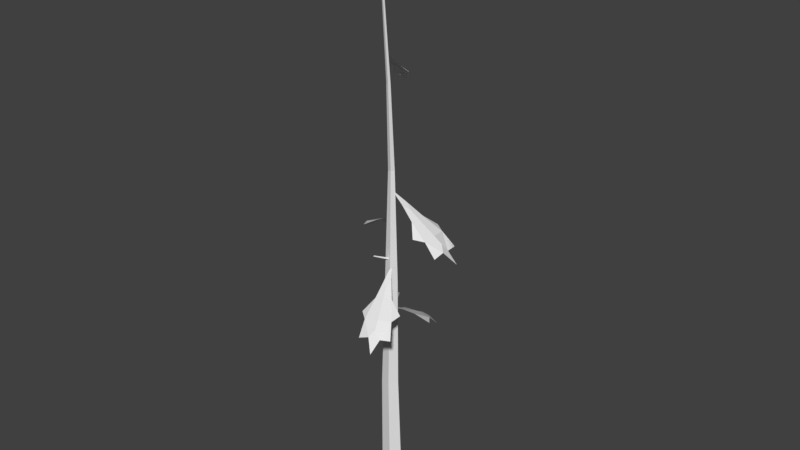 # Source: 4d.blend  (saved by Blender 2.78.0; exported with 4.5.12 LTS)
import bpy
from mathutils import Matrix  # noqa: F401  (used for matrix-valued properties, if any)

bpy.ops.wm.read_factory_settings(use_empty=True)
scene = bpy.context.scene
scene.name = 'Scene'

# ---- collections
col_collection_1 = bpy.data.collections.new('Collection 1'); scene.collection.children.link(col_collection_1)

# ---- materials (node trees are filled in below, after node groups)
mat_pine_needle = bpy.data.materials.new('Pine Needle')
mat_pine_needle.alpha_threshold = 0.0
mat_pine_needle.use_transparent_shadow = False
mat_pine_needle.roughness = 0.5
mat_pine_bark = bpy.data.materials.new('Pine Bark')
mat_pine_bark.alpha_threshold = 0.0
mat_pine_bark.use_transparent_shadow = False
mat_pine_bark.roughness = 0.5

# ---- material node trees

# ---- world
world_world = bpy.data.worlds.new('World'); scene.world = world_world
world_world.color = (0.05088, 0.05088, 0.05088)
world_world.use_sun_shadow = False
world_world.sun_shadow_jitter_overblur = 0.0
world_world.cycles.sampling_method = 'MANUAL'

# ---- meshes
me_dead_pine_tree_l_04 = bpy.data.meshes.new('Dead_Pine_Tree_l_04')
me_dead_pine_tree_l_04.from_pydata([(0.381, 9.571, 0.007364), (0.5628, 9.454, -0.1104), (0.3794, 9.581, -0.214), (-0.07707, 9.88, -0.08574), (0.8374, 9.272, -0.1209), (0.8133, 9.249, -0.365), (0.8168, 9.227, 0.1204), (1.399, 8.833, 0.2502), (1.419, 8.885, -0.1433), (1.783, 8.437, 0.2975), (1.844, 8.547, -0.007411), (1.393, 8.87, -0.5396), (1.778, 8.466, -0.3203), (1.776, 8.481, -0.6292), (1.682, 8.709, -0.1534), (2.202, 8.226, -0.1798), (1.101, 8.887, 0.4235), (1.105, 8.931, -0.7032), (-0.411, 8.756, -0.4344), (-0.626, 8.666, -0.4579), (-0.5378, 8.767, -0.2661), (-0.095, 9.001, -0.08076), (-0.8538, 8.523, -0.6197), (-0.9799, 8.501, -0.4231), (-0.7019, 8.476, -0.7921), (-1.097, 8.164, -1.25), (-1.336, 8.218, -0.9622), (-1.392, 7.83, -1.531), (-1.605, 7.943, -1.331), (-1.549, 8.205, -0.6499), (-1.746, 7.862, -1.062), (-1.922, 7.878, -0.8268), (-1.555, 8.08, -1.118), (-2.002, 7.679, -1.427), (-0.7687, 8.182, -1.205), (-1.424, 8.234, -0.3562), (0.5772, 6.493, 1.338), (0.2016, 6.44, 1.471), (0.6128, 6.151, 1.788), (0.6877, 6.316, 1.581), (0.1003, 6.839, 0.8762), (-0.07434, 6.495, 1.258), (0.9384, 6.478, 1.163), (0.8804, 6.07, 1.607), (1.169, 6.085, 1.487), (0.3339, 6.884, 0.8032), (0.3042, 6.041, 1.848), (0.03931, 7.186, 0.4252), (0.219, 7.069, 0.5503), (0.2458, 7.197, 0.339), (-0.04882, 7.499, -0.03894), (0.5531, 6.862, 0.6872), (0.9112, 5.827, 2.057), (0.9813, 6.54, 0.8312), (-0.09291, 13.71, -0.1854), (-0.1898, 13.63, -0.275), (-0.2272, 13.71, -0.1533), (-0.08557, 13.92, 0.09508), (-0.2346, 13.51, -0.4337), (-0.3794, 13.49, -0.3836), (-0.08485, 13.48, -0.454), (-0.08722, 13.21, -0.8122), (-0.3293, 13.24, -0.7699), (-0.1115, 12.95, -1.038), (-0.3059, 13.02, -1.035), (-0.5664, 13.24, -0.6977), (-0.4863, 12.97, -0.9485), (-0.6738, 12.98, -0.9037), (-0.3723, 13.13, -0.9224), (-0.4603, 12.81, -1.217), (0.06016, 13.25, -0.6581), (-0.6251, 13.29, -0.5019), (0.01828, 5.783, -0.4665), (-0.1461, 5.662, -0.6558), (-0.229, 5.806, -0.4327), (-0.00342, 6.126, 0.06647), (-0.2073, 5.463, -0.9657), (-0.4788, 5.451, -0.904), (0.06353, 5.399, -0.9781), (0.1039, 4.962, -1.657), (-0.337, 5.042, -1.622), (0.08005, 4.523, -2.102), (-0.2643, 4.664, -2.125), (-0.7784, 5.046, -1.537), (-0.6101, 4.588, -2.008), (-0.9552, 4.621, -1.96), (-0.3958, 4.851, -1.92), (-0.5266, 4.32, -2.508), (0.3436, 5.006, -1.347), (-0.9172, 5.117, -1.189), (-0.07726, 9.88, -0.08575), (0.3792, 9.581, -0.214), (0.5626, 9.454, -0.1104), (0.3808, 9.57, 0.007342), (0.8131, 9.249, -0.365), (0.8372, 9.271, -0.1209), (1.418, 8.885, -0.1433), (1.399, 8.832, 0.2501), (0.8166, 9.226, 0.1203), (1.844, 8.547, -0.007404), (1.782, 8.437, 0.2973), (1.776, 8.481, -0.6292), (1.778, 8.466, -0.3202), (1.393, 8.87, -0.5395), (1.682, 8.709, -0.1534), (2.202, 8.226, -0.1797), (1.101, 8.886, 0.4233), (1.105, 8.931, -0.703), (-0.09488, 9.001, -0.08065), (-0.5377, 8.767, -0.266), (-0.6259, 8.666, -0.4577), (-0.4109, 8.756, -0.4342), (-0.9798, 8.501, -0.423), (-0.8537, 8.522, -0.6196), (-1.336, 8.218, -0.9621), (-1.097, 8.163, -1.25), (-0.7018, 8.475, -0.7919), (-1.605, 7.942, -1.331), (-1.392, 7.83, -1.531), (-1.922, 7.878, -0.8267), (-1.745, 7.862, -1.062), (-1.549, 8.205, -0.6499), (-1.555, 8.08, -1.118), (-2.002, 7.679, -1.427), (-0.7687, 8.181, -1.205), (-1.424, 8.234, -0.3563), (0.6875, 6.315, 1.581), (0.6127, 6.151, 1.788), (0.2017, 6.44, 1.47), (0.5772, 6.493, 1.338), (-0.07424, 6.495, 1.258), (0.1003, 6.838, 0.876), (0.8803, 6.07, 1.607), (0.9382, 6.478, 1.163), (1.168, 6.084, 1.487), (0.3339, 6.884, 0.803), (0.3042, 6.041, 1.847), (-0.04889, 7.499, -0.03913), (0.2457, 7.197, 0.3388), (0.219, 7.068, 0.5501), (0.03925, 7.186, 0.425), (0.553, 6.861, 0.687), (0.911, 5.827, 2.057), (0.9811, 6.54, 0.8311), (-0.08554, 13.92, 0.09529), (-0.2272, 13.71, -0.1531), (-0.1898, 13.63, -0.2748), (-0.09289, 13.71, -0.1852), (-0.3793, 13.49, -0.3834), (-0.2345, 13.5, -0.4335), (-0.3292, 13.24, -0.7696), (-0.08726, 13.21, -0.8119), (-0.08488, 13.48, -0.4538), (-0.3058, 13.02, -1.035), (-0.1116, 12.95, -1.038), (-0.6737, 12.98, -0.9034), (-0.4862, 12.97, -0.9482), (-0.5663, 13.24, -0.6975), (-0.3722, 13.13, -0.9222), (-0.4601, 12.81, -1.217), (0.06004, 13.25, -0.6579), (-0.625, 13.29, -0.5017), (-0.003422, 6.125, 0.06666), (-0.229, 5.806, -0.4326), (-0.1461, 5.662, -0.6556), (0.01827, 5.783, -0.4663), (-0.4787, 5.45, -0.9038), (-0.2073, 5.463, -0.9656), (-0.3369, 5.042, -1.622), (0.1038, 4.962, -1.657), (0.06347, 5.399, -0.9779), (-0.2642, 4.664, -2.124), (0.07993, 4.523, -2.102), (-0.9552, 4.621, -1.96), (-0.61, 4.588, -2.007), (-0.7783, 5.046, -1.537), (-0.3957, 4.851, -1.919), (-0.5264, 4.32, -2.508), (0.3434, 5.006, -1.347), (-0.9171, 5.117, -1.189), (-0.02529, 5.711, -0.1257), (-0.4277, 6.056, -0.8263), (-0.4522, 6.044, -0.8213), (-0.08792, 5.674, -0.1019), (-0.03925, 5.64, -0.1503), (-0.4367, 6.035, -0.8421), (-0.0219, 7.677, 0.02251), (-0.2905, 7.889, 0.478), (-0.3244, 7.876, 0.4717), (-0.08504, 7.649, 0.006871), (-0.314, 7.907, 0.4556), (-0.068, 7.713, -0.01727), (-0.2161, 7.025, -0.1289), (-0.1887, 10.49, -0.1549), (-0.07906, 10.49, -0.2035), (0.02163, 6.971, -0.2032), (0.1336, 6.979, -0.07784), (0.001035, 10.49, -0.1142), (-0.05913, 10.49, -0.01046), (0.01271, 6.91, 0.1282), (-0.2256, 7.02, 0.06787), (-0.1764, 10.49, -0.03562), (-0.139, 15.61, 0.1275), (-0.1795, 15.62, 0.1503), (-0.04111, 18.1, 0.4035), (-0.03135, 18.07, 0.396), (-0.1222, 15.61, 0.2085), (-0.1022, 15.61, 0.1706), (-0.02305, 18.08, 0.4052), (-0.02702, 18.09, 0.4193), (-0.1741, 15.63, 0.1904), (-0.03697, 18.11, 0.4192), (0.1223, -0.5815, 0.293), (-0.02175, 3.44, 0.1866), (-0.3312, 3.352, 0.1245), (-0.2648, -0.5815, 0.2095), (0.03992, -0.5815, -0.3639), (-0.05416, 3.42, -0.3008), (0.1689, 3.423, -0.05206), (0.3193, -0.5815, -0.05681), (-0.3417, 3.461, -0.1703), (-0.2987, -0.5815, -0.1774), (-0.03312, 13.08, 0.1148), (-0.1327, 13.11, 0.07131), (-0.07471, 13.08, -0.03796), (-0.008808, 13.07, 0.03585), (-0.1456, 13.13, -0.009994)], [], [(0, 1, 2, 3), (4, 5, 2, 1), (4, 6, 7, 8), (7, 9, 10), (11, 12, 13), (8, 7, 10, 14), (12, 14, 10, 15), (7, 6, 16), (5, 11, 17), (11, 8, 14, 12), (5, 4, 8, 11), (6, 4, 1, 0), (18, 19, 20, 21), (22, 23, 20, 19), (22, 24, 25, 26), (25, 27, 28), (29, 30, 31), (26, 25, 28, 32), (30, 32, 28, 33), (25, 24, 34), (23, 29, 35), (29, 26, 32, 30), (23, 22, 26, 29), (24, 22, 19, 18), (36, 37, 38, 39), (37, 40, 41), (42, 36, 39, 43), (42, 43, 44), (45, 40, 37, 36), (37, 46, 38), (47, 48, 49, 50), (51, 45, 36, 42), (43, 39, 38, 52), (45, 51, 49, 48), (51, 42, 53), (40, 45, 48, 47), (54, 55, 56, 57), (58, 59, 56, 55), (58, 60, 61, 62), (61, 63, 64), (65, 66, 67), (62, 61, 64, 68), (66, 68, 64, 69), (61, 60, 70), (59, 65, 71), (65, 62, 68, 66), (59, 58, 62, 65), (60, 58, 55, 54), (72, 73, 74, 75), (76, 77, 74, 73), (76, 78, 79, 80), (79, 81, 82), (83, 84, 85), (80, 79, 82, 86), (84, 86, 82, 87), (79, 78, 88), (77, 83, 89), (83, 80, 86, 84), (77, 76, 80, 83), (78, 76, 73, 72), (90, 91, 92, 93), (92, 91, 94, 95), (96, 97, 98, 95), (99, 100, 97), (101, 102, 103), (104, 99, 97, 96), (105, 99, 104, 102), (106, 98, 97), (107, 103, 94), (102, 104, 96, 103), (103, 96, 95, 94), (93, 92, 95, 98), (108, 109, 110, 111), (110, 109, 112, 113), (114, 115, 116, 113), (117, 118, 115), (119, 120, 121), (122, 117, 115, 114), (123, 117, 122, 120), (124, 116, 115), (125, 121, 112), (120, 122, 114, 121), (121, 114, 113, 112), (111, 110, 113, 116), (126, 127, 128, 129), (130, 131, 128), (132, 126, 129, 133), (134, 132, 133), (129, 128, 131, 135), (127, 136, 128), (137, 138, 139, 140), (133, 129, 135, 141), (142, 127, 126, 132), (139, 138, 141, 135), (143, 133, 141), (140, 139, 135, 131), (144, 145, 146, 147), (146, 145, 148, 149), (150, 151, 152, 149), (153, 154, 151), (155, 156, 157), (158, 153, 151, 150), (159, 153, 158, 156), (160, 152, 151), (161, 157, 148), (156, 158, 150, 157), (157, 150, 149, 148), (147, 146, 149, 152), (162, 163, 164, 165), (164, 163, 166, 167), (168, 169, 170, 167), (171, 172, 169), (173, 174, 175), (176, 171, 169, 168), (177, 171, 176, 174), (178, 170, 169), (179, 175, 166), (174, 176, 168, 175), (175, 168, 167, 166), (165, 164, 167, 170), (180, 181, 182, 183), (184, 185, 181, 180), (181, 185, 182), (183, 182, 185, 184), (186, 187, 188, 189), (189, 188, 190, 191), (191, 190, 187, 186), (190, 188, 187), (192, 193, 194, 195), (196, 197, 198, 199), (200, 201, 193, 192), (195, 194, 197, 196), (199, 198, 201, 200), (202, 203, 204, 205), (206, 207, 208, 209), (203, 210, 211, 204), (207, 202, 205, 208), (210, 206, 209, 211), (212, 213, 214, 215), (213, 199, 200, 214), (216, 217, 218, 219), (217, 195, 196, 218), (215, 214, 220, 221), (214, 200, 192, 220), (219, 218, 213, 212), (218, 196, 199, 213), (221, 220, 217, 216), (220, 192, 195, 217), (201, 198, 222, 223), (223, 222, 206, 210), (197, 194, 224, 225), (225, 224, 202, 207), (193, 201, 223, 226), (226, 223, 210, 203), (198, 197, 225, 222), (222, 225, 207, 206), (194, 193, 226, 224), (224, 226, 203, 202), (208, 205, 204, 211), (209, 208, 211), (221, 216, 219, 212, 215)])
me_dead_pine_tree_l_04.polygons.foreach_set('material_index', [0, 0, 0, 0, 0, 0, 0, 0, 0, 0, 0, 0, 0, 0, 0, 0, 0, 0, 0, 0, 0, 0, 0, 0, 0, 0, 0, 0, 0, 0, 0, 0, 0, 0, 0, 0, 0, 0, 0, 0, 0, 0, 0, 0, 0, 0, 0, 0, 0, 0, 0, 0, 0, 0, 0, 0, 0, 0, 0, 0, 0, 0, 0, 0, 0, 0, 0, 0, 0, 0, 0, 0, 0, 0, 0, 0, 0, 0, 0, 0, 0, 0, 0, 0, 0, 0, 0, 0, 0, 0, 0, 0, 0, 0, 0, 0, 0, 0, 0, 0, 0, 0, 0, 0, 0, 0, 0, 0, 0, 0, 0, 0, 0, 0, 0, 0, 0, 0, 0, 0, 1, 1, 1, 1, 1, 1, 1, 1, 1, 1, 1, 1, 1, 1, 1, 1, 1, 1, 1, 1, 1, 1, 1, 1, 1, 1, 1, 1, 1, 1, 1, 1, 1, 1, 1, 1, 1, 1, 1, 1, 1])
_uv = me_dead_pine_tree_l_04.uv_layers.new(name='UVMap')
_uv.uv.foreach_set('vector', [0.8102, 0.3459, 0.8144, 0.3377, 0.8186, 0.3459, 0.8144, 0.3666, 0.8144, 0.3253, 0.8235, 0.3253, 0.8186, 0.3459, 0.8144, 0.3377, 0.8144, 0.3253, 0.8052, 0.3253, 0.7995, 0.2989, 0.8144, 0.2989, 0.7995, 0.2989, 0.7969, 0.2787, 0.8086, 0.2787, 0.8293, 0.2989, 0.8202, 0.2787, 0.8318, 0.2787, 0.8144, 0.2989, 0.7995, 0.2989, 0.8086, 0.2787, 0.8144, 0.287, 0.8202, 0.2787, 0.8144, 0.287, 0.8086, 0.2787, 0.8144, 0.2606, 0.7995, 0.2989, 0.8052, 0.3253, 0.7932, 0.3096, 0.8235, 0.3253, 0.8293, 0.2989, 0.8356, 0.3091, 0.8293, 0.2989, 0.8144, 0.2989, 0.8144, 0.287, 0.8202, 0.2787, 0.8235, 0.3253, 0.8144, 0.3253, 0.8144, 0.2989, 0.8293, 0.2989, 0.8052, 0.3253, 0.8144, 0.3253, 0.8144, 0.3377, 0.8102, 0.3459, 0.683, 0.3459, 0.6872, 0.3377, 0.6914, 0.3459, 0.6872, 0.3666, 0.6872, 0.3253, 0.6963, 0.3253, 0.6914, 0.3459, 0.6872, 0.3377, 0.6872, 0.3253, 0.678, 0.3253, 0.6723, 0.2989, 0.6872, 0.2989, 0.6723, 0.2989, 0.6697, 0.2787, 0.6814, 0.2787, 0.7021, 0.2989, 0.693, 0.2787, 0.7046, 0.2787, 0.6872, 0.2989, 0.6723, 0.2989, 0.6814, 0.2787, 0.6872, 0.287, 0.693, 0.2787, 0.6872, 0.287, 0.6814, 0.2787, 0.6872, 0.2606, 0.6723, 0.2989, 0.678, 0.3253, 0.666, 0.3096, 0.6963, 0.3253, 0.7021, 0.2989, 0.7084, 0.3091, 0.7021, 0.2989, 0.6872, 0.2989, 0.6872, 0.287, 0.693, 0.2787, 0.6963, 0.3253, 0.6872, 0.3253, 0.6872, 0.2989, 0.7021, 0.2989, 0.678, 0.3253, 0.6872, 0.3253, 0.6872, 0.3377, 0.683, 0.3459, 0.8144, 0.2989, 0.7995, 0.2989, 0.8086, 0.2787, 0.8144, 0.287, 0.7995, 0.2989, 0.8052, 0.3253, 0.7932, 0.3096, 0.8293, 0.2989, 0.8144, 0.2989, 0.8144, 0.287, 0.8202, 0.2787, 0.8293, 0.2989, 0.8202, 0.2787, 0.8318, 0.2787, 0.8144, 0.3253, 0.8052, 0.3253, 0.7995, 0.2989, 0.8144, 0.2989, 0.7995, 0.2989, 0.7969, 0.2787, 0.8086, 0.2787, 0.8102, 0.3459, 0.8144, 0.3377, 0.8186, 0.3459, 0.8144, 0.3666, 0.8235, 0.3253, 0.8144, 0.3253, 0.8144, 0.2989, 0.8293, 0.2989, 0.8202, 0.2787, 0.8144, 0.287, 0.8086, 0.2787, 0.8144, 0.2606, 0.8144, 0.3253, 0.8235, 0.3253, 0.8186, 0.3459, 0.8144, 0.3377, 0.8235, 0.3253, 0.8293, 0.2989, 0.8356, 0.3091, 0.8052, 0.3253, 0.8144, 0.3253, 0.8144, 0.3377, 0.8102, 0.3459, 0.931, 0.3459, 0.9351, 0.3377, 0.9393, 0.3459, 0.9351, 0.3666, 0.9351, 0.3253, 0.9443, 0.3253, 0.9393, 0.3459, 0.9351, 0.3377, 0.9351, 0.3253, 0.926, 0.3253, 0.9203, 0.2989, 0.9351, 0.2989, 0.9203, 0.2989, 0.9177, 0.2787, 0.9293, 0.2787, 0.95, 0.2989, 0.941, 0.2787, 0.9526, 0.2787, 0.9351, 0.2989, 0.9203, 0.2989, 0.9293, 0.2787, 0.9351, 0.287, 0.941, 0.2787, 0.9351, 0.287, 0.9293, 0.2787, 0.9351, 0.2606, 0.9203, 0.2989, 0.926, 0.3253, 0.9139, 0.3096, 0.9443, 0.3253, 0.95, 0.2989, 0.9564, 0.3091, 0.95, 0.2989, 0.9351, 0.2989, 0.9351, 0.287, 0.941, 0.2787, 0.9443, 0.3253, 0.9351, 0.3253, 0.9351, 0.2989, 0.95, 0.2989, 0.926, 0.3253, 0.9351, 0.3253, 0.9351, 0.3377, 0.931, 0.3459, 0.931, 0.3459, 0.9351, 0.3377, 0.9393, 0.3459, 0.9351, 0.3666, 0.9351, 0.3253, 0.9443, 0.3253, 0.9393, 0.3459, 0.9351, 0.3377, 0.9351, 0.3253, 0.926, 0.3253, 0.9203, 0.2989, 0.9351, 0.2989, 0.9203, 0.2989, 0.9177, 0.2787, 0.9293, 0.2787, 0.95, 0.2989, 0.941, 0.2787, 0.9526, 0.2787, 0.9351, 0.2989, 0.9203, 0.2989, 0.9293, 0.2787, 0.9351, 0.287, 0.941, 0.2787, 0.9351, 0.287, 0.9293, 0.2787, 0.9351, 0.2606, 0.9203, 0.2989, 0.926, 0.3253, 0.9139, 0.3096, 0.9443, 0.3253, 0.95, 0.2989, 0.9564, 0.3091, 0.95, 0.2989, 0.9351, 0.2989, 0.9351, 0.287, 0.941, 0.2787, 0.9443, 0.3253, 0.9351, 0.3253, 0.9351, 0.2989, 0.95, 0.2989, 0.926, 0.3253, 0.9351, 0.3253, 0.9351, 0.3377, 0.931, 0.3459, 0.8144, 0.3666, 0.8186, 0.3459, 0.8144, 0.3377, 0.8102, 0.3459, 0.8144, 0.3377, 0.8186, 0.3459, 0.8235, 0.3253, 0.8144, 0.3253, 0.8144, 0.2989, 0.7995, 0.2989, 0.8052, 0.3253, 0.8144, 0.3253, 0.8086, 0.2787, 0.7969, 0.2787, 0.7995, 0.2989, 0.8318, 0.2787, 0.8202, 0.2787, 0.8293, 0.2989, 0.8144, 0.287, 0.8086, 0.2787, 0.7995, 0.2989, 0.8144, 0.2989, 0.8144, 0.2606, 0.8086, 0.2787, 0.8144, 0.287, 0.8202, 0.2787, 0.7932, 0.3096, 0.8052, 0.3253, 0.7995, 0.2989, 0.8356, 0.3091, 0.8293, 0.2989, 0.8235, 0.3253, 0.8202, 0.2787, 0.8144, 0.287, 0.8144, 0.2989, 0.8293, 0.2989, 0.8293, 0.2989, 0.8144, 0.2989, 0.8144, 0.3253, 0.8235, 0.3253, 0.8102, 0.3459, 0.8144, 0.3377, 0.8144, 0.3253, 0.8052, 0.3253, 0.6872, 0.3666, 0.6914, 0.3459, 0.6872, 0.3377, 0.683, 0.3459, 0.6872, 0.3377, 0.6914, 0.3459, 0.6963, 0.3253, 0.6872, 0.3253, 0.6872, 0.2989, 0.6723, 0.2989, 0.678, 0.3253, 0.6872, 0.3253, 0.6814, 0.2787, 0.6697, 0.2787, 0.6723, 0.2989, 0.7046, 0.2787, 0.693, 0.2787, 0.7021, 0.2989, 0.6872, 0.287, 0.6814, 0.2787, 0.6723, 0.2989, 0.6872, 0.2989, 0.6872, 0.2606, 0.6814, 0.2787, 0.6872, 0.287, 0.693, 0.2787, 0.666, 0.3096, 0.678, 0.3253, 0.6723, 0.2989, 0.7084, 0.3091, 0.7021, 0.2989, 0.6963, 0.3253, 0.693, 0.2787, 0.6872, 0.287, 0.6872, 0.2989, 0.7021, 0.2989, 0.7021, 0.2989, 0.6872, 0.2989, 0.6872, 0.3253, 0.6963, 0.3253, 0.683, 0.3459, 0.6872, 0.3377, 0.6872, 0.3253, 0.678, 0.3253, 0.8144, 0.287, 0.8086, 0.2787, 0.7995, 0.2989, 0.8144, 0.2989, 0.7932, 0.3096, 0.8052, 0.3253, 0.7995, 0.2989, 0.8202, 0.2787, 0.8144, 0.287, 0.8144, 0.2989, 0.8293, 0.2989, 0.8318, 0.2787, 0.8202, 0.2787, 0.8293, 0.2989, 0.8144, 0.2989, 0.7995, 0.2989, 0.8052, 0.3253, 0.8144, 0.3253, 0.8086, 0.2787, 0.7969, 0.2787, 0.7995, 0.2989, 0.8144, 0.3666, 0.8186, 0.3459, 0.8144, 0.3377, 0.8102, 0.3459, 0.8293, 0.2989, 0.8144, 0.2989, 0.8144, 0.3253, 0.8235, 0.3253, 0.8144, 0.2606, 0.8086, 0.2787, 0.8144, 0.287, 0.8202, 0.2787, 0.8144, 0.3377, 0.8186, 0.3459, 0.8235, 0.3253, 0.8144, 0.3253, 0.8356, 0.3091, 0.8293, 0.2989, 0.8235, 0.3253, 0.8102, 0.3459, 0.8144, 0.3377, 0.8144, 0.3253, 0.8052, 0.3253, 0.9351, 0.3666, 0.9393, 0.3459, 0.9351, 0.3377, 0.931, 0.3459, 0.9351, 0.3377, 0.9393, 0.3459, 0.9443, 0.3253, 0.9351, 0.3253, 0.9351, 0.2989, 0.9203, 0.2989, 0.926, 0.3253, 0.9351, 0.3253, 0.9293, 0.2787, 0.9177, 0.2787, 0.9203, 0.2989, 0.9526, 0.2787, 0.941, 0.2787, 0.95, 0.2989, 0.9351, 0.287, 0.9293, 0.2787, 0.9203, 0.2989, 0.9351, 0.2989, 0.9351, 0.2606, 0.9293, 0.2787, 0.9351, 0.287, 0.941, 0.2787, 0.9139, 0.3096, 0.926, 0.3253, 0.9203, 0.2989, 0.9564, 0.3091, 0.95, 0.2989, 0.9443, 0.3253, 0.941, 0.2787, 0.9351, 0.287, 0.9351, 0.2989, 0.95, 0.2989, 0.95, 0.2989, 0.9351, 0.2989, 0.9351, 0.3253, 0.9443, 0.3253, 0.931, 0.3459, 0.9351, 0.3377, 0.9351, 0.3253, 0.926, 0.3253, 0.9351, 0.3666, 0.9393, 0.3459, 0.9351, 0.3377, 0.931, 0.3459, 0.9351, 0.3377, 0.9393, 0.3459, 0.9443, 0.3253, 0.9351, 0.3253, 0.9351, 0.2989, 0.9203, 0.2989, 0.926, 0.3253, 0.9351, 0.3253, 0.9293, 0.2787, 0.9177, 0.2787, 0.9203, 0.2989, 0.9526, 0.2787, 0.941, 0.2787, 0.95, 0.2989, 0.9351, 0.287, 0.9293, 0.2787, 0.9203, 0.2989, 0.9351, 0.2989, 0.9351, 0.2606, 0.9293, 0.2787, 0.9351, 0.287, 0.941, 0.2787, 0.9139, 0.3096, 0.926, 0.3253, 0.9203, 0.2989, 0.9564, 0.3091, 0.95, 0.2989, 0.9443, 0.3253, 0.941, 0.2787, 0.9351, 0.287, 0.9351, 0.2989, 0.95, 0.2989, 0.95, 0.2989, 0.9351, 0.2989, 0.9351, 0.3253, 0.9443, 0.3253, 0.931, 0.3459, 0.9351, 0.3377, 0.9351, 0.3253, 0.926, 0.3253, 0.9741, 0.9086, 0.9612, 0.9083, 0.9611, 0.9079, 0.9743, 0.9075, 0.9741, 0.9098, 0.961, 0.9086, 0.9612, 0.9083, 0.9741, 0.9086, 0.961, 0.9265, 0.9612, 0.9262, 0.9614, 0.9265, 0.9743, 0.9075, 0.9611, 0.9079, 0.961, 0.9075, 0.9741, 0.9064, 0.961, 0.9121, 0.9701, 0.9118, 0.9702, 0.9124, 0.9612, 0.9132, 0.9612, 0.9098, 0.9702, 0.9106, 0.9701, 0.9112, 0.961, 0.9109, 0.961, 0.9109, 0.9701, 0.9112, 0.9701, 0.9118, 0.961, 0.9121, 0.961, 0.924, 0.9613, 0.9235, 0.9616, 0.924, 0.9442, 0.8879, 0.9428, 0.94, 0.9404, 0.94, 0.9405, 0.887, 0.9542, 0.8876, 0.9499, 0.9404, 0.9476, 0.9402, 0.9508, 0.8864, 0.9471, 0.8879, 0.9452, 0.9401, 0.9428, 0.94, 0.9442, 0.8879, 0.9405, 0.887, 0.9404, 0.94, 0.938, 0.94, 0.938, 0.887, 0.9508, 0.8864, 0.9476, 0.9402, 0.9452, 0.9401, 0.9471, 0.8879, 0.9564, 0.9236, 0.9576, 0.9247, 0.9582, 0.961, 0.9576, 0.9596, 0.9598, 0.9232, 0.961, 0.9252, 0.9603, 0.9596, 0.9596, 0.9604, 0.9576, 0.9247, 0.9583, 0.9253, 0.959, 0.9614, 0.9582, 0.961, 0.9542, 0.9252, 0.9564, 0.9236, 0.9576, 0.9596, 0.957, 0.9598, 0.9583, 0.9253, 0.9598, 0.9232, 0.9596, 0.9604, 0.959, 0.9614, 0.9321, 0.8869, 0.9282, 0.9383, 0.9236, 0.9367, 0.9263, 0.8865, 0.9282, 0.9383, 0.9244, 0.989, 0.9207, 0.9905, 0.9236, 0.9367, 0.9148, 0.8864, 0.9145, 0.9375, 0.9095, 0.9376, 0.9086, 0.8864, 0.9145, 0.9375, 0.9142, 0.9895, 0.9117, 0.9896, 0.9095, 0.9376, 0.9263, 0.8865, 0.9236, 0.9367, 0.9191, 0.9382, 0.9206, 0.8864, 0.9236, 0.9367, 0.9207, 0.9905, 0.9178, 0.9904, 0.9191, 0.9382, 0.938, 0.8875, 0.9327, 0.9384, 0.9282, 0.9383, 0.9321, 0.8869, 0.9327, 0.9384, 0.9278, 0.9902, 0.9244, 0.989, 0.9282, 0.9383, 0.9206, 0.8864, 0.9191, 0.9382, 0.9145, 0.9375, 0.9148, 0.8864, 0.9191, 0.9382, 0.9178, 0.9904, 0.9142, 0.9895, 0.9145, 0.9375, 0.9452, 0.9401, 0.9476, 0.9402, 0.9448, 0.9776, 0.9431, 0.978, 0.9582, 0.887, 0.9598, 0.8865, 0.9598, 0.9232, 0.9583, 0.9253, 0.938, 0.94, 0.9404, 0.94, 0.9407, 0.9774, 0.9393, 0.9774, 0.9543, 0.8864, 0.9558, 0.8865, 0.9564, 0.9236, 0.9542, 0.9252, 0.9428, 0.94, 0.9452, 0.9401, 0.9431, 0.978, 0.9419, 0.9781, 0.957, 0.8872, 0.9582, 0.887, 0.9583, 0.9253, 0.9576, 0.9247, 0.9476, 0.9402, 0.9499, 0.9404, 0.946, 0.9776, 0.9448, 0.9776, 0.9598, 0.8865, 0.961, 0.8864, 0.961, 0.9252, 0.9598, 0.9232, 0.9404, 0.94, 0.9428, 0.94, 0.9419, 0.9781, 0.9407, 0.9774, 0.9558, 0.8865, 0.957, 0.8872, 0.9576, 0.9247, 0.9564, 0.9236, 0.961, 0.9217, 0.9615, 0.9213, 0.9622, 0.9228, 0.9617, 0.9235, 0.961, 0.9228, 0.961, 0.9217, 0.9617, 0.9235, 0.9206, 0.8864, 0.9148, 0.8864, 0.938, 0.8875, 0.9321, 0.8869, 0.9263, 0.8865])
me_dead_pine_tree_l_04.materials.append(mat_pine_needle)
me_dead_pine_tree_l_04.materials.append(mat_pine_bark)
me_dead_pine_tree_l_04.use_remesh_preserve_volume = False
me_dead_pine_tree_l_04.use_remesh_preserve_attributes = False
me_dead_pine_tree_l_04.use_mirror_vertex_groups = False
me_dead_pine_tree_l_04.update()
me_dead_pine_tree_l_04.normals_split_custom_set([tuple(v) for v in zip(*[iter([0.5547, 0.8313, 0.03503, 0.5547, 0.8313, 0.03503, 0.5547, 0.8313, 0.03503, 0.5547, 0.8313, 0.03503, 0.5706, 0.8157, -0.09515, 0.5706, 0.8157, -0.09515, 0.5706, 0.8157, -0.09515, 0.5706, 0.8157, -0.09515, 0.5398, 0.8264, 0.1604, 0.5398, 0.8264, 0.1604, 0.5398, 0.8264, 0.1604, 0.5398, 0.8264, 0.1604, 0.6444, 0.6695, 0.3695, 0.6444, 0.6695, 0.3695, 0.6444, 0.6695, 0.3695, 0.7157, 0.6978, 0.02759, 0.7157, 0.6978, 0.02759, 0.7157, 0.6978, 0.02759, 0.5811, 0.7971, 0.164, 0.5811, 0.7971, 0.164, 0.5811, 0.7971, 0.164, 0.5811, 0.7971, 0.164, 0.6376, 0.7032, -0.3145, 0.6376, 0.7032, -0.3145, 0.6376, 0.7032, -0.3145, 0.6376, 0.7032, -0.3145, 0.4174, 0.7739, 0.4763, 0.4174, 0.7739, 0.4763, 0.4174, 0.7739, 0.4763, 0.4087, 0.8141, -0.4127, 0.4087, 0.8141, -0.4127, 0.4087, 0.8141, -0.4127, 0.6883, 0.6884, -0.2289, 0.6883, 0.6884, -0.2289, 0.6883, 0.6884, -0.2289, 0.6883, 0.6884, -0.2289, 0.5379, 0.8382, -0.09006, 0.5379, 0.8382, -0.09006, 0.5379, 0.8382, -0.09006, 0.5379, 0.8382, -0.09006, 0.5724, 0.8036, 0.1629, 0.5724, 0.8036, 0.1629, 0.5724, 0.8036, 0.1629, 0.5724, 0.8036, 0.1629, -0.3364, 0.8877, -0.3144, -0.3364, 0.8877, -0.3144, -0.3364, 0.8877, -0.3144, -0.3364, 0.8877, -0.3144, -0.43, 0.8751, -0.222, -0.43, 0.8751, -0.222, -0.43, 0.8751, -0.222, -0.43, 0.8751, -0.222, -0.2485, 0.88, -0.4048, -0.2485, 0.88, -0.4048, -0.2485, 0.88, -0.4048, -0.2485, 0.88, -0.4048, -0.2175, 0.7339, -0.6435, -0.2175, 0.7339, -0.6435, -0.2175, 0.7339, -0.6435, -0.48, 0.7731, -0.4147, -0.48, 0.7731, -0.4147, -0.48, 0.7731, -0.4147, -0.2815, 0.8555, -0.4346, -0.2815, 0.8555, -0.4346, -0.2815, 0.8555, -0.4346, -0.2815, 0.8555, -0.4346, -0.6273, 0.7728, -0.09622, -0.6273, 0.7728, -0.09622, -0.6273, 0.7728, -0.09622, -0.6273, 0.7728, -0.09622, 0.03594, 0.8113, -0.5835, 0.03594, 0.8113, -0.5835, 0.03594, 0.8113, -0.5835, -0.4971, 0.8582, 0.1276, -0.4971, 0.8582, 0.1276, -0.4971, 0.8582, 0.1276, -0.6161, 0.7629, -0.1957, -0.6161, 0.7629, -0.1957, -0.6161, 0.7629, -0.1957, -0.6161, 0.7629, -0.1957, -0.3991, 0.8937, -0.2048, -0.3991, 0.8937, -0.2048, -0.3991, 0.8937, -0.2048, -0.3991, 0.8937, -0.2048, -0.2747, 0.861, -0.4281, -0.2747, 0.861, -0.4281, -0.2747, 0.861, -0.4281, -0.2747, 0.861, -0.4281, 0.06815, 0.7971, 0.6, 0.06815, 0.7971, 0.6, 0.06815, 0.7971, 0.6, 0.06815, 0.7971, 0.6, -0.2829, 0.7739, 0.5666, -0.2829, 0.7739, 0.5666, -0.2829, 0.7739, 0.5666, 0.4723, 0.6884, 0.5504, 0.4723, 0.6884, 0.5504, 0.4723, 0.6884, 0.5504, 0.4723, 0.6884, 0.5504, 0.2454, 0.6978, 0.6729, 0.2454, 0.6978, 0.6729, 0.2454, 0.6978, 0.6729, 0.05581, 0.8264, 0.5603, 0.05581, 0.8264, 0.5603, 0.05581, 0.8264, 0.5603, 0.05581, 0.8264, 0.5603, -0.09813, 0.6695, 0.7363, -0.09813, 0.6695, 0.7363, -0.09813, 0.6695, 0.7363, 0.1775, 0.8313, 0.5266, 0.1775, 0.8313, 0.5266, 0.1775, 0.8313, 0.5266, 0.1775, 0.8313, 0.5266, 0.287, 0.8382, 0.4638, 0.287, 0.8382, 0.4638, 0.287, 0.8382, 0.4638, 0.287, 0.8382, 0.4638, 0.5324, 0.7032, 0.4712, 0.5324, 0.7032, 0.4712, 0.5324, 0.7032, 0.4712, 0.5324, 0.7032, 0.4712, 0.304, 0.8157, 0.4921, 0.304, 0.8157, 0.4921, 0.304, 0.8157, 0.4921, 0.304, 0.8157, 0.4921, 0.5366, 0.8141, 0.2221, 0.5366, 0.8141, 0.2221, 0.5366, 0.8141, 0.2221, 0.06586, 0.8036, 0.5915, 0.06586, 0.8036, 0.5915, 0.06586, 0.8036, 0.5915, 0.06586, 0.8036, 0.5915, -0.0975, 0.7993, -0.593, -0.0975, 0.7993, -0.593, -0.0975, 0.7993, -0.593, -0.0975, 0.7993, -0.593, -0.2278, 0.7836, -0.578, -0.2278, 0.7836, -0.578, -0.2278, 0.7836, -0.578, -0.2278, 0.7836, -0.578, 0.02802, 0.7943, -0.6068, 0.02802, 0.7943, -0.6068, 0.02802, 0.7943, -0.6068, 0.02802, 0.7943, -0.6068, 0.2088, 0.6305, -0.7475, 0.2088, 0.6305, -0.7475, 0.2088, 0.6305, -0.7475, -0.1406, 0.6571, -0.7406, -0.1406, 0.6571, -0.7406, -0.1406, 0.6571, -0.7406, 0.02228, 0.7628, -0.6462, 0.02228, 0.7628, -0.6462, 0.02228, 0.7628, -0.6462, 0.02228, 0.7628, -0.6462, -0.4559, 0.669, -0.587, -0.4559, 0.669, -0.587, -0.4559, 0.669, -0.587, -0.4559, 0.669, -0.587, 0.3638, 0.7466, -0.557, 0.3638, 0.7466, -0.557, 0.3638, 0.7466, -0.557, -0.5, 0.7929, -0.3482, -0.5, 0.7929, -0.3482, -0.5, 0.7929, -0.3482, -0.384, 0.6509, -0.6549, -0.384, 0.6509, -0.6549, -0.384, 0.6509, -0.6549, -0.384, 0.6509, -0.6549, -0.2155, 0.8078, -0.5487, -0.2155, 0.8078, -0.5487, -0.2155, 0.8078, -0.5487, -0.2155, 0.8078, -0.5487, 0.02316, 0.7698, -0.6379, 0.02316, 0.7698, -0.6379, 0.02316, 0.7698, -0.6379, 0.02316, 0.7698, -0.6379, 0.005952, 0.8411, -0.5409, 0.005952, 0.8411, -0.5409, 0.005952, 0.8411, -0.5409, 0.005952, 0.8411, -0.5409, -0.1258, 0.832, -0.5404, -0.1258, 0.832, -0.5404, -0.1258, 0.832, -0.5404, -0.1258, 0.832, -0.5404, 0.1318, 0.8299, -0.5421, 0.1318, 0.8299, -0.5421, 0.1318, 0.8299, -0.5421, 0.1318, 0.8299, -0.5421, 0.318, 0.6657, -0.675, 0.318, 0.6657, -0.675, 0.318, 0.6657, -0.675, -0.02833, 0.7117, -0.7019, -0.02833, 0.7117, -0.7019, -0.02833, 0.7117, -0.7019, 0.1287, 0.8014, -0.5841, 0.1287, 0.8014, -0.5841, 0.1287, 0.8014, -0.5841, 0.1287, 0.8014, -0.5841, -0.3571, 0.7315, -0.5809, -0.3571, 0.7315, -0.5809, -0.3571, 0.7315, -0.5809, -0.3571, 0.7315, -0.5809, 0.4576, 0.7598, -0.4618, 0.4576, 0.7598, -0.4618, 0.4576, 0.7598, -0.4618, -0.4201, 0.8416, -0.3395, -0.4201, 0.8416, -0.3395, -0.4201, 0.8416, -0.3395, -0.2794, 0.7138, -0.6422, -0.2794, 0.7138, -0.6422, -0.2794, 0.7138, -0.6422, -0.2794, 0.7138, -0.6422, -0.1155, 0.8534, -0.5083, -0.1155, 0.8534, -0.5083, -0.1155, 0.8534, -0.5083, -0.1155, 0.8534, -0.5083, 0.1291, 0.8078, -0.5752, 0.1291, 0.8078, -0.5752, 0.1291, 0.8078, -0.5752, 0.1291, 0.8078, -0.5752, -0.5547, -0.8313, -0.03503, -0.5547, -0.8313, -0.03503, -0.5547, -0.8313, -0.03503, -0.5547, -0.8313, -0.03503, -0.5706, -0.8157, 0.09516, -0.5706, -0.8157, 0.09516, -0.5706, -0.8157, 0.09516, -0.5706, -0.8157, 0.09516, -0.5398, -0.8264, -0.1604, -0.5398, -0.8264, -0.1604, -0.5398, -0.8264, -0.1604, -0.5398, -0.8264, -0.1604, -0.6444, -0.6695, -0.3696, -0.6444, -0.6695, -0.3696, -0.6444, -0.6695, -0.3696, -0.7157, -0.6978, -0.02756, -0.7157, -0.6978, -0.02756, -0.7157, -0.6978, -0.02756, -0.5811, -0.7971, -0.164, -0.5811, -0.7971, -0.164, -0.5811, -0.7971, -0.164, -0.5811, -0.7971, -0.164, -0.6376, -0.7032, 0.3145, -0.6376, -0.7032, 0.3145, -0.6376, -0.7032, 0.3145, -0.6376, -0.7032, 0.3145, -0.4174, -0.7739, -0.4764, -0.4174, -0.7739, -0.4764, -0.4174, -0.7739, -0.4764, -0.4086, -0.8141, 0.4127, -0.4086, -0.8141, 0.4127, -0.4086, -0.8141, 0.4127, -0.6883, -0.6884, 0.2289, -0.6883, -0.6884, 0.2289, -0.6883, -0.6884, 0.2289, -0.6883, -0.6884, 0.2289, -0.5379, -0.8382, 0.09006, -0.5379, -0.8382, 0.09006, -0.5379, -0.8382, 0.09006, -0.5379, -0.8382, 0.09006, -0.5724, -0.8036, -0.1629, -0.5724, -0.8036, -0.1629, -0.5724, -0.8036, -0.1629, -0.5724, -0.8036, -0.1629, 0.3364, -0.8877, 0.3144, 0.3364, -0.8877, 0.3144, 0.3364, -0.8877, 0.3144, 0.3364, -0.8877, 0.3144, 0.43, -0.8751, 0.222, 0.43, -0.8751, 0.222, 0.43, -0.8751, 0.222, 0.43, -0.8751, 0.222, 0.2485, -0.88, 0.4048, 0.2485, -0.88, 0.4048, 0.2485, -0.88, 0.4048, 0.2485, -0.88, 0.4048, 0.2174, -0.7338, 0.6436, 0.2174, -0.7338, 0.6436, 0.2174, -0.7338, 0.6436, 0.48, -0.7731, 0.4147, 0.48, -0.7731, 0.4147, 0.48, -0.7731, 0.4147, 0.2815, -0.8555, 0.4346, 0.2815, -0.8555, 0.4346, 0.2815, -0.8555, 0.4346, 0.2815, -0.8555, 0.4346, 0.6274, -0.7728, 0.09619, 0.6274, -0.7728, 0.09619, 0.6274, -0.7728, 0.09619, 0.6274, -0.7728, 0.09619, -0.03597, -0.8113, 0.5835, -0.03597, -0.8113, 0.5835, -0.03597, -0.8113, 0.5835, 0.4972, -0.8582, -0.1276, 0.4972, -0.8582, -0.1276, 0.4972, -0.8582, -0.1276, 0.6162, -0.7629, 0.1957, 0.6162, -0.7629, 0.1957, 0.6162, -0.7629, 0.1957, 0.6162, -0.7629, 0.1957, 0.3991, -0.8937, 0.2048, 0.3991, -0.8937, 0.2048, 0.3991, -0.8937, 0.2048, 0.3991, -0.8937, 0.2048, 0.2747, -0.861, 0.4281, 0.2747, -0.861, 0.4281, 0.2747, -0.861, 0.4281, 0.2747, -0.861, 0.4281, -0.06813, -0.7971, -0.6, -0.06813, -0.7971, -0.6, -0.06813, -0.7971, -0.6, -0.06813, -0.7971, -0.6, 0.2829, -0.7739, -0.5666, 0.2829, -0.7739, -0.5666, 0.2829, -0.7739, -0.5666, -0.4724, -0.6884, -0.5504, -0.4724, -0.6884, -0.5504, -0.4724, -0.6884, -0.5504, -0.4724, -0.6884, -0.5504, -0.2454, -0.6978, -0.6729, -0.2454, -0.6978, -0.6729, -0.2454, -0.6978, -0.6729, -0.05581, -0.8264, -0.5603, -0.05581, -0.8264, -0.5603, -0.05581, -0.8264, -0.5603, -0.05581, -0.8264, -0.5603, 0.09822, -0.6695, -0.7363, 0.09822, -0.6695, -0.7363, 0.09822, -0.6695, -0.7363, -0.1775, -0.8313, -0.5266, -0.1775, -0.8313, -0.5266, -0.1775, -0.8313, -0.5266, -0.1775, -0.8313, -0.5266, -0.287, -0.8382, -0.4638, -0.287, -0.8382, -0.4638, -0.287, -0.8382, -0.4638, -0.287, -0.8382, -0.4638, -0.5325, -0.7032, -0.4711, -0.5325, -0.7032, -0.4711, -0.5325, -0.7032, -0.4711, -0.5325, -0.7032, -0.4711, -0.304, -0.8157, -0.4921, -0.304, -0.8157, -0.4921, -0.304, -0.8157, -0.4921, -0.304, -0.8157, -0.4921, -0.5367, -0.8141, -0.222, -0.5367, -0.8141, -0.222, -0.5367, -0.8141, -0.222, -0.06585, -0.8036, -0.5915, -0.06585, -0.8036, -0.5915, -0.06585, -0.8036, -0.5915, -0.06585, -0.8036, -0.5915, 0.09751, -0.7993, 0.593, 0.09751, -0.7993, 0.593, 0.09751, -0.7993, 0.593, 0.09751, -0.7993, 0.593, 0.2278, -0.7836, 0.578, 0.2278, -0.7836, 0.578, 0.2278, -0.7836, 0.578, 0.2278, -0.7836, 0.578, -0.02804, -0.7943, 0.6068, -0.02804, -0.7943, 0.6068, -0.02804, -0.7943, 0.6068, -0.02804, -0.7943, 0.6068, -0.2089, -0.6305, 0.7475, -0.2089, -0.6305, 0.7475, -0.2089, -0.6305, 0.7475, 0.1406, -0.6571, 0.7406, 0.1406, -0.6571, 0.7406, 0.1406, -0.6571, 0.7406, -0.02231, -0.7628, 0.6462, -0.02231, -0.7628, 0.6462, -0.02231, -0.7628, 0.6462, -0.02231, -0.7628, 0.6462, 0.456, -0.669, 0.587, 0.456, -0.669, 0.587, 0.456, -0.669, 0.587, 0.456, -0.669, 0.587, -0.3639, -0.7466, 0.5569, -0.3639, -0.7466, 0.5569, -0.3639, -0.7466, 0.5569, 0.5001, -0.7929, 0.3481, 0.5001, -0.7929, 0.3481, 0.5001, -0.7929, 0.3481, 0.384, -0.6509, 0.6549, 0.384, -0.6509, 0.6549, 0.384, -0.6509, 0.6549, 0.384, -0.6509, 0.6549, 0.2155, -0.8078, 0.5487, 0.2155, -0.8078, 0.5487, 0.2155, -0.8078, 0.5487, 0.2155, -0.8078, 0.5487, -0.02318, -0.7698, 0.6379, -0.02318, -0.7698, 0.6379, -0.02318, -0.7698, 0.6379, -0.02318, -0.7698, 0.6379, -0.005949, -0.8411, 0.5409, -0.005949, -0.8411, 0.5409, -0.005949, -0.8411, 0.5409, -0.005949, -0.8411, 0.5409, 0.1258, -0.832, 0.5404, 0.1258, -0.832, 0.5404, 0.1258, -0.832, 0.5404, 0.1258, -0.832, 0.5404, -0.1318, -0.8299, 0.5421, -0.1318, -0.8299, 0.5421, -0.1318, -0.8299, 0.5421, -0.1318, -0.8299, 0.5421, -0.3181, -0.6657, 0.675, -0.3181, -0.6657, 0.675, -0.3181, -0.6657, 0.675, 0.02836, -0.7117, 0.7019, 0.02836, -0.7117, 0.7019, 0.02836, -0.7117, 0.7019, -0.1287, -0.8014, 0.5841, -0.1287, -0.8014, 0.5841, -0.1287, -0.8014, 0.5841, -0.1287, -0.8014, 0.5841, 0.3572, -0.7314, 0.5809, 0.3572, -0.7314, 0.5809, 0.3572, -0.7314, 0.5809, 0.3572, -0.7314, 0.5809, -0.4577, -0.7598, 0.4617, -0.4577, -0.7598, 0.4617, -0.4577, -0.7598, 0.4617, 0.4201, -0.8416, 0.3395, 0.4201, -0.8416, 0.3395, 0.4201, -0.8416, 0.3395, 0.2794, -0.7138, 0.6422, 0.2794, -0.7138, 0.6422, 0.2794, -0.7138, 0.6422, 0.2794, -0.7138, 0.6422, 0.1155, -0.8534, 0.5083, 0.1155, -0.8534, 0.5083, 0.1155, -0.8534, 0.5083, 0.1155, -0.8534, 0.5083, -0.1291, -0.8078, 0.5752, -0.1291, -0.8078, 0.5752, -0.1291, -0.8078, 0.5752, -0.1291, -0.8078, 0.5752, -0.2629, 0.7975, 0.543, -0.2629, 0.7975, 0.543, -0.2629, 0.7975, 0.543, -0.2629, 0.7975, 0.543, 0.8673, 0.0006922, -0.4978, 0.8673, 0.0006922, -0.4978, 0.8673, 0.0006922, -0.4978, 0.8673, 0.0006922, -0.4978, -0.43, 0.6659, -0.6096, -0.43, 0.6659, -0.6096, -0.43, 0.6659, -0.6096, -0.6199, -0.7797, -0.08803, -0.6199, -0.7797, -0.08803, -0.6199, -0.7797, -0.08803, -0.6199, -0.7797, -0.08803, 0.2353, -0.8204, 0.5211, 0.2353, -0.8204, 0.5211, 0.2353, -0.8204, 0.5211, 0.2353, -0.8204, 0.5211, -0.8775, 0.05049, -0.4769, -0.8775, 0.05049, -0.4769, -0.8775, 0.05049, -0.4769, -0.8775, 0.05049, -0.4769, 0.6155, 0.7881, -0.003352, 0.6155, 0.7881, -0.003352, 0.6155, 0.7881, -0.003352, 0.6155, 0.7881, -0.003352, -0.3524, 0.5178, 0.7795, -0.3524, 0.5178, 0.7795, -0.3524, 0.5178, 0.7795, -0.3344, -0.007048, -0.9424, -0.3344, -0.007048, -0.9424, -0.3344, -0.007048, -0.9424, -0.3344, -0.007048, -0.9424, 0.8592, 0.03731, 0.5103, 0.8592, 0.03731, 0.5103, 0.8592, 0.03731, 0.5103, 0.8592, 0.03731, 0.5103, -0.9999, 0.01119, 0.008894, -0.9999, 0.01119, 0.008894, -0.9999, 0.01119, 0.008894, -0.9999, 0.01119, 0.008894, 0.7448, 0.0212, -0.667, 0.7448, 0.0212, -0.667, 0.7448, 0.0212, -0.667, 0.7448, 0.0212, -0.667, -0.2239, 0.0327, 0.9741, -0.2239, 0.0327, 0.9741, -0.2239, 0.0327, 0.9741, -0.2239, 0.0327, 0.9741, -0.4354, 0.116, -0.8927, -0.4354, 0.116, -0.8927, -0.4354, 0.116, -0.8927, -0.4354, 0.116, -0.8927, 0.902, -0.07013, 0.4259, 0.902, -0.07013, 0.4259, 0.902, -0.07013, 0.4259, 0.902, -0.07013, 0.4259, -0.9869, 0.03965, 0.1565, -0.9869, 0.03965, 0.1565, -0.9869, 0.03965, 0.1565, -0.9869, 0.03965, 0.1565, 0.7541, 0.03838, -0.6556, 0.7541, 0.03838, -0.6556, 0.7541, 0.03838, -0.6556, 0.7541, 0.03838, -0.6556, -0.3268, -0.06819, 0.9426, -0.3268, -0.06819, 0.9426, -0.3268, -0.06819, 0.9426, -0.3268, -0.06819, 0.9426, -0.2068, 0.01807, 0.9782, -0.2084, 0.02015, 0.9778, -0.209, 0.01665, 0.9778, -0.2068, 0.01807, 0.9782, -0.2151, 0.02126, 0.9764, -0.2174, 0.01999, 0.9759, -0.2174, 0.01999, 0.9759, -0.2157, 0.01795, 0.9763, 0.7415, 0.02832, -0.6703, 0.7415, 0.02832, -0.6703, 0.7415, 0.02832, -0.6703, 0.7415, 0.02832, -0.6703, 0.745, 0.002496, -0.667, 0.745, 0.002496, -0.667, 0.745, 0.002496, -0.667, 0.745, 0.002496, -0.667, -0.9979, -0.01306, 0.06293, -0.998, -0.01047, 0.06236, -0.9979, -0.01306, 0.06293, -0.9979, -0.01306, 0.06293, -0.9994, 0.03302, 0.01167, -0.9994, 0.03197, 0.009287, -0.9994, 0.03197, 0.009287, -0.9994, 0.03197, 0.009287, 0.8351, 0.03759, 0.5488, 0.8351, 0.03759, 0.5488, 0.8338, 0.03653, 0.5508, 0.8351, 0.03759, 0.5488, 0.8187, 0.006984, 0.5742, 0.8187, 0.006984, 0.5742, 0.8187, 0.006984, 0.5742, 0.8193, 0.004603, 0.5734, -0.4517, 8.444e-05, -0.8922, -0.4517, 8.444e-05, -0.8922, -0.4517, 8.444e-05, -0.8922, -0.4517, 8.444e-05, -0.8922, -0.3587, 0.02837, -0.933, -0.3587, 0.02837, -0.933, -0.3587, 0.02837, -0.933, -0.3587, 0.02837, -0.933, -0.3067, -0.03831, 0.951, -0.3067, -0.03831, 0.951, -0.3067, -0.03831, 0.951, -0.3067, -0.03831, 0.951, -0.3923, -0.04891, 0.9185, -0.3923, -0.04891, 0.9185, -0.3923, -0.04891, 0.9185, -0.3923, -0.04891, 0.9185, 0.7452, 0.04145, -0.6655, 0.7452, 0.04145, -0.6655, 0.7452, 0.04145, -0.6655, 0.7452, 0.04145, -0.6655, 0.7504, 0.06233, -0.658, 0.7504, 0.06233, -0.658, 0.7504, 0.06233, -0.658, 0.7504, 0.06233, -0.658, -0.9921, 0.01039, 0.1254, -0.9921, 0.01039, 0.1254, -0.9921, 0.01039, 0.1254, -0.9921, 0.01039, 0.1254, -0.9888, -0.02305, 0.1473, -0.9888, -0.02305, 0.1473, -0.9888, -0.02305, 0.1473, -0.9888, -0.02305, 0.1473, 0.907, -0.02524, 0.4203, 0.907, -0.02524, 0.4203, 0.907, -0.02524, 0.4203, 0.907, -0.02524, 0.4203, 0.9349, 0.01772, 0.3545, 0.9349, 0.01772, 0.3545, 0.9349, 0.01772, 0.3545, 0.9349, 0.01772, 0.3545, -0.3769, 0.05842, -0.9244, -0.3769, 0.05842, -0.9244, -0.3769, 0.05842, -0.9244, -0.3769, 0.05842, -0.9244, -0.3902, 0.05198, -0.9193, -0.3902, 0.05198, -0.9193, -0.3902, 0.05198, -0.9193, -0.3902, 0.05198, -0.9193, 0.7079, 0.4485, -0.5457, 0.7079, 0.4485, -0.5457, 0.7079, 0.4485, -0.5457, 0.7079, 0.4485, -0.5457, 0.8287, 0.4703, -0.3035, 0.8287, 0.4703, -0.3035, 0.8287, 0.4703, -0.3035, 0.0, -1.0, -5.489e-08, 0.0, -1.0, -5.489e-08, 0.0, -1.0, -5.489e-08, 0.0, -1.0, -5.489e-08, 0.0, -1.0, -5.489e-08])] * 3)])

# ---- objects
ob_dead_pine_tree_l_04 = bpy.data.objects.new('Dead_Pine_Tree_l_04', me_dead_pine_tree_l_04)

# ---- transforms, parenting, visibility, modifiers, constraints
ob_dead_pine_tree_l_04.location = (0.0, 0.0, 0.0)
ob_dead_pine_tree_l_04.rotation_euler = (1.571, -0.0, 0.0)
ob_dead_pine_tree_l_04.lineart.crease_threshold = 0.0

# ---- collection membership
col_collection_1.objects.link(ob_dead_pine_tree_l_04)

# ---- scene / render settings (as saved in the file)
scene.frame_start = 1; scene.frame_end = 250; scene.frame_set(1)
scene.render.engine = 'BLENDER_EEVEE_NEXT'
scene.render.resolution_percentage = 50
scene.render.dither_intensity = 0.0
scene.cycles.use_denoising = False
scene.cycles.samples = 128
scene.cycles.sampling_pattern = 'TABULATED_SOBOL'
scene.cycles.light_sampling_threshold = 0.0
scene.cycles.use_adaptive_sampling = False
scene.cycles.use_light_tree = False
scene.cycles.blur_glossy = 0.0
scene.cycles.sample_clamp_indirect = 0.0
scene.view_settings.view_transform = 'Standard'
bpy.context.view_layer.update()

# ---- added for rendering (the .blend has no active camera and no usable light): camera, sun
cam_auto = bpy.data.cameras.new('AutoCamera')
cam_auto.lens = 50.0
cam_auto.sensor_width = 36.0
cam_auto.clip_end = 1000.0
ob_auto_camera = bpy.data.objects.new('AutoCamera', cam_auto)
scene.collection.objects.link(ob_auto_camera)
ob_auto_camera.location = (18.3214, -21.6406, 23.341)
ob_auto_camera.rotation_euler = (1.09748, -7.21219e-08, 0.694738)
scene.camera = ob_auto_camera
light_auto_sun = bpy.data.lights.new('AutoSun', 'SUN')
light_auto_sun.energy = 3.0
light_auto_sun.angle = 0.0523599
ob_auto_sun = bpy.data.objects.new('AutoSun', light_auto_sun)
scene.collection.objects.link(ob_auto_sun)
ob_auto_sun.rotation_euler = (0.872665, 0.174533, 0.523599)
bpy.context.view_layer.update()
